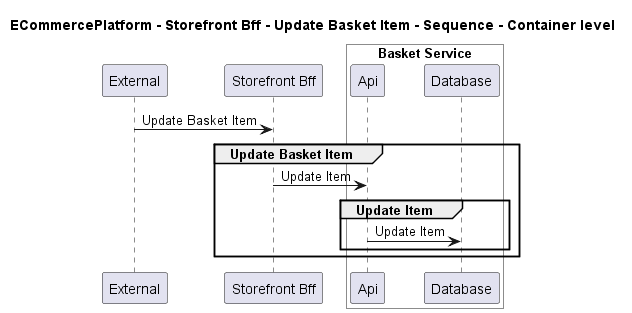

The diagram above was rendered by PlantUML. Its source (embedded in the PNG):
@startuml
!pragma layout smetana

title ECommercePlatform - Storefront Bff - Update Basket Item - Sequence - Container level

participant "External" as C4InterFlow.SoftwareSystems.ExternalSystem
participant "Storefront Bff" as ECommercePlatform.SoftwareSystems.StorefrontBff

box "Basket Service" #White
    participant "Api" as ECommercePlatform.SoftwareSystems.BasketService.Containers.Api
    participant "Database" as ECommercePlatform.SoftwareSystems.BasketService.Containers.Database
end box


C4InterFlow.SoftwareSystems.ExternalSystem -> ECommercePlatform.SoftwareSystems.StorefrontBff : Update Basket Item
group Update Basket Item
ECommercePlatform.SoftwareSystems.StorefrontBff -> ECommercePlatform.SoftwareSystems.BasketService.Containers.Api : Update Item
group Update Item
ECommercePlatform.SoftwareSystems.BasketService.Containers.Api -> ECommercePlatform.SoftwareSystems.BasketService.Containers.Database : Update Item
end
end


@enduml